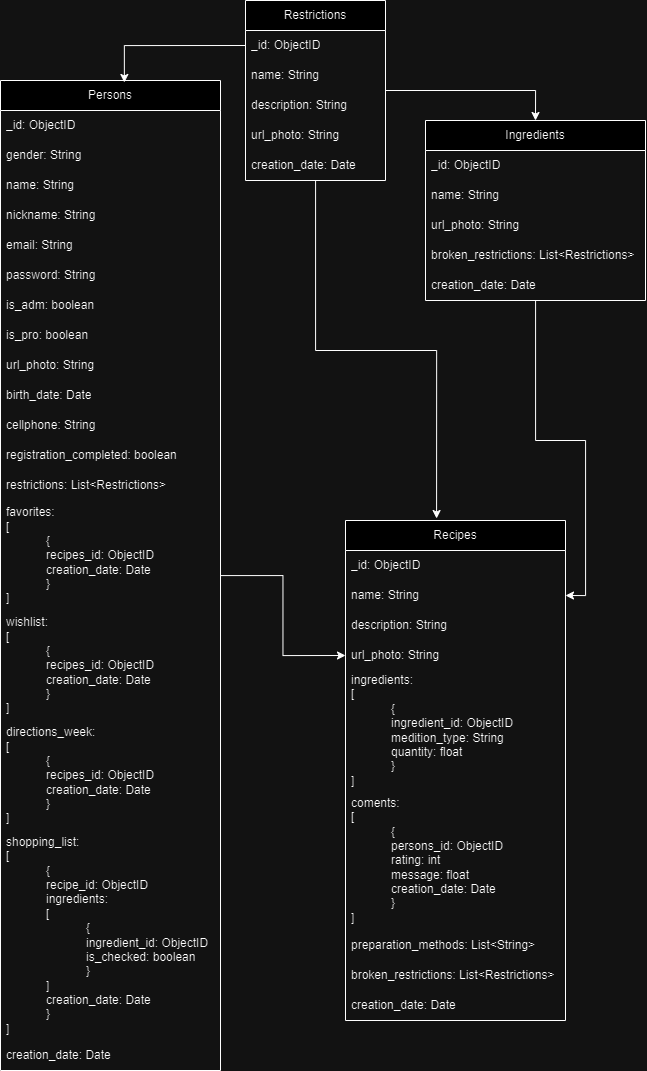

The diagram above was exported from draw.io. Its source (the exported page's mxGraphModel, read from the mxfile embedded in the PNG):
<mxGraphModel dx="1591" dy="646" grid="1" gridSize="10" guides="1" tooltips="1" connect="1" arrows="1" fold="1" page="1" pageScale="1" pageWidth="850" pageHeight="1100" background="none" math="0" shadow="0">
  <root>
    <mxCell id="0" />
    <mxCell id="1" parent="0" />
    <mxCell id="4CZxDNdgb8G8xpYc0Pcr-59" style="edgeStyle=orthogonalEdgeStyle;rounded=0;orthogonalLoop=1;jettySize=auto;html=1;entryX=0;entryY=0.5;entryDx=0;entryDy=0;" parent="1" source="4CZxDNdgb8G8xpYc0Pcr-1" target="4CZxDNdgb8G8xpYc0Pcr-54" edge="1">
      <mxGeometry relative="1" as="geometry" />
    </mxCell>
    <mxCell id="4CZxDNdgb8G8xpYc0Pcr-1" value="Persons" style="swimlane;fontStyle=0;childLayout=stackLayout;horizontal=1;startSize=30;horizontalStack=0;resizeParent=1;resizeParentMax=0;resizeLast=0;collapsible=1;marginBottom=0;whiteSpace=wrap;html=1;" parent="1" vertex="1">
      <mxGeometry x="205" y="100" width="220" height="990" as="geometry">
        <mxRectangle x="80" y="70" width="80" height="30" as="alternateBounds" />
      </mxGeometry>
    </mxCell>
    <mxCell id="4CZxDNdgb8G8xpYc0Pcr-2" value="_id: ObjectID" style="text;strokeColor=none;fillColor=none;align=left;verticalAlign=middle;spacingLeft=4;spacingRight=4;overflow=hidden;points=[[0,0.5],[1,0.5]];portConstraint=eastwest;rotatable=0;whiteSpace=wrap;html=1;" parent="4CZxDNdgb8G8xpYc0Pcr-1" vertex="1">
      <mxGeometry y="30" width="220" height="30" as="geometry" />
    </mxCell>
    <mxCell id="4CZxDNdgb8G8xpYc0Pcr-16" value="gender: String" style="text;strokeColor=none;fillColor=none;align=left;verticalAlign=middle;spacingLeft=4;spacingRight=4;overflow=hidden;points=[[0,0.5],[1,0.5]];portConstraint=eastwest;rotatable=0;whiteSpace=wrap;html=1;" parent="4CZxDNdgb8G8xpYc0Pcr-1" vertex="1">
      <mxGeometry y="60" width="220" height="30" as="geometry" />
    </mxCell>
    <mxCell id="4CZxDNdgb8G8xpYc0Pcr-3" value="name: String" style="text;strokeColor=none;fillColor=none;align=left;verticalAlign=middle;spacingLeft=4;spacingRight=4;overflow=hidden;points=[[0,0.5],[1,0.5]];portConstraint=eastwest;rotatable=0;whiteSpace=wrap;html=1;" parent="4CZxDNdgb8G8xpYc0Pcr-1" vertex="1">
      <mxGeometry y="90" width="220" height="30" as="geometry" />
    </mxCell>
    <mxCell id="4CZxDNdgb8G8xpYc0Pcr-4" value="nickname: String" style="text;strokeColor=none;fillColor=none;align=left;verticalAlign=middle;spacingLeft=4;spacingRight=4;overflow=hidden;points=[[0,0.5],[1,0.5]];portConstraint=eastwest;rotatable=0;whiteSpace=wrap;html=1;" parent="4CZxDNdgb8G8xpYc0Pcr-1" vertex="1">
      <mxGeometry y="120" width="220" height="30" as="geometry" />
    </mxCell>
    <mxCell id="4CZxDNdgb8G8xpYc0Pcr-5" value="email: String" style="text;strokeColor=none;fillColor=none;align=left;verticalAlign=middle;spacingLeft=4;spacingRight=4;overflow=hidden;points=[[0,0.5],[1,0.5]];portConstraint=eastwest;rotatable=0;whiteSpace=wrap;html=1;" parent="4CZxDNdgb8G8xpYc0Pcr-1" vertex="1">
      <mxGeometry y="150" width="220" height="30" as="geometry" />
    </mxCell>
    <mxCell id="4CZxDNdgb8G8xpYc0Pcr-6" value="password: String" style="text;strokeColor=none;fillColor=none;align=left;verticalAlign=middle;spacingLeft=4;spacingRight=4;overflow=hidden;points=[[0,0.5],[1,0.5]];portConstraint=eastwest;rotatable=0;whiteSpace=wrap;html=1;" parent="4CZxDNdgb8G8xpYc0Pcr-1" vertex="1">
      <mxGeometry y="180" width="220" height="30" as="geometry" />
    </mxCell>
    <mxCell id="4CZxDNdgb8G8xpYc0Pcr-7" value="is_adm: boolean" style="text;strokeColor=none;fillColor=none;align=left;verticalAlign=middle;spacingLeft=4;spacingRight=4;overflow=hidden;points=[[0,0.5],[1,0.5]];portConstraint=eastwest;rotatable=0;whiteSpace=wrap;html=1;" parent="4CZxDNdgb8G8xpYc0Pcr-1" vertex="1">
      <mxGeometry y="210" width="220" height="30" as="geometry" />
    </mxCell>
    <mxCell id="6EBhKqHWjbUqO7tXi0Nn-1" value="is_pro: boolean" style="text;strokeColor=none;fillColor=none;align=left;verticalAlign=middle;spacingLeft=4;spacingRight=4;overflow=hidden;points=[[0,0.5],[1,0.5]];portConstraint=eastwest;rotatable=0;whiteSpace=wrap;html=1;" parent="4CZxDNdgb8G8xpYc0Pcr-1" vertex="1">
      <mxGeometry y="240" width="220" height="30" as="geometry" />
    </mxCell>
    <mxCell id="4CZxDNdgb8G8xpYc0Pcr-18" value="url_photo: String" style="text;strokeColor=none;fillColor=none;align=left;verticalAlign=middle;spacingLeft=4;spacingRight=4;overflow=hidden;points=[[0,0.5],[1,0.5]];portConstraint=eastwest;rotatable=0;whiteSpace=wrap;html=1;" parent="4CZxDNdgb8G8xpYc0Pcr-1" vertex="1">
      <mxGeometry y="270" width="220" height="30" as="geometry" />
    </mxCell>
    <mxCell id="4CZxDNdgb8G8xpYc0Pcr-9" value="birth_date: Date" style="text;strokeColor=none;fillColor=none;align=left;verticalAlign=middle;spacingLeft=4;spacingRight=4;overflow=hidden;points=[[0,0.5],[1,0.5]];portConstraint=eastwest;rotatable=0;whiteSpace=wrap;html=1;" parent="4CZxDNdgb8G8xpYc0Pcr-1" vertex="1">
      <mxGeometry y="300" width="220" height="30" as="geometry" />
    </mxCell>
    <mxCell id="4CZxDNdgb8G8xpYc0Pcr-10" value="cellphone: String" style="text;strokeColor=none;fillColor=none;align=left;verticalAlign=middle;spacingLeft=4;spacingRight=4;overflow=hidden;points=[[0,0.5],[1,0.5]];portConstraint=eastwest;rotatable=0;whiteSpace=wrap;html=1;" parent="4CZxDNdgb8G8xpYc0Pcr-1" vertex="1">
      <mxGeometry y="330" width="220" height="30" as="geometry" />
    </mxCell>
    <mxCell id="URaY62cPu1irqAGTv9UR-3" value="registration_completed: boolean" style="text;strokeColor=none;fillColor=none;align=left;verticalAlign=middle;spacingLeft=4;spacingRight=4;overflow=hidden;points=[[0,0.5],[1,0.5]];portConstraint=eastwest;rotatable=0;whiteSpace=wrap;html=1;" parent="4CZxDNdgb8G8xpYc0Pcr-1" vertex="1">
      <mxGeometry y="360" width="220" height="30" as="geometry" />
    </mxCell>
    <mxCell id="4CZxDNdgb8G8xpYc0Pcr-17" value="restrictions: List&amp;lt;Restrictions&amp;gt;" style="text;strokeColor=none;fillColor=none;align=left;verticalAlign=middle;spacingLeft=4;spacingRight=4;overflow=hidden;points=[[0,0.5],[1,0.5]];portConstraint=eastwest;rotatable=0;whiteSpace=wrap;html=1;" parent="4CZxDNdgb8G8xpYc0Pcr-1" vertex="1">
      <mxGeometry y="390" width="220" height="30" as="geometry" />
    </mxCell>
    <mxCell id="URaY62cPu1irqAGTv9UR-5" value="favorites: &lt;br&gt;[&lt;br&gt;&lt;blockquote style=&quot;margin: 0 0 0 40px; border: none; padding: 0px;&quot;&gt;{&lt;br&gt;recipes_id:&amp;nbsp;&lt;span style=&quot;background-color: initial;&quot;&gt;ObjectID&lt;/span&gt;&lt;/blockquote&gt;&lt;blockquote style=&quot;margin: 0 0 0 40px; border: none; padding: 0px;&quot;&gt;creation_date: Date&lt;/blockquote&gt;&lt;blockquote style=&quot;margin: 0 0 0 40px; border: none; padding: 0px;&quot;&gt;&lt;div&gt;&lt;div&gt;}&lt;/div&gt;&lt;/div&gt;&lt;/blockquote&gt;&lt;div&gt;&lt;div&gt;]&lt;/div&gt;&lt;/div&gt;" style="text;strokeColor=none;fillColor=none;align=left;verticalAlign=middle;spacingLeft=4;spacingRight=4;overflow=hidden;points=[[0,0.5],[1,0.5]];portConstraint=eastwest;rotatable=0;whiteSpace=wrap;html=1;" parent="4CZxDNdgb8G8xpYc0Pcr-1" vertex="1">
      <mxGeometry y="420" width="220" height="110" as="geometry" />
    </mxCell>
    <mxCell id="URaY62cPu1irqAGTv9UR-6" value="wishlist&lt;span style=&quot;background-color: initial;&quot;&gt;:&lt;/span&gt;&lt;div&gt;[&lt;br&gt;&lt;blockquote style=&quot;margin: 0 0 0 40px; border: none; padding: 0px;&quot;&gt;{&lt;br&gt;recipes_id:&amp;nbsp;&lt;span style=&quot;background-color: initial;&quot;&gt;ObjectID&lt;/span&gt;&lt;/blockquote&gt;&lt;blockquote style=&quot;margin: 0 0 0 40px; border: none; padding: 0px;&quot;&gt;creation_date: Date&lt;/blockquote&gt;&lt;blockquote style=&quot;margin: 0 0 0 40px; border: none; padding: 0px;&quot;&gt;&lt;div&gt;&lt;div&gt;}&lt;/div&gt;&lt;/div&gt;&lt;/blockquote&gt;&lt;div&gt;&lt;div&gt;]&lt;/div&gt;&lt;/div&gt;&lt;/div&gt;" style="text;strokeColor=none;fillColor=none;align=left;verticalAlign=middle;spacingLeft=4;spacingRight=4;overflow=hidden;points=[[0,0.5],[1,0.5]];portConstraint=eastwest;rotatable=0;whiteSpace=wrap;html=1;" parent="4CZxDNdgb8G8xpYc0Pcr-1" vertex="1">
      <mxGeometry y="530" width="220" height="110" as="geometry" />
    </mxCell>
    <mxCell id="URaY62cPu1irqAGTv9UR-7" value="directions_week: &lt;br&gt;[&lt;br&gt;&lt;blockquote style=&quot;margin: 0 0 0 40px; border: none; padding: 0px;&quot;&gt;{&lt;br&gt;recipes_id:&amp;nbsp;&lt;span style=&quot;background-color: initial;&quot;&gt;ObjectID&lt;/span&gt;&lt;/blockquote&gt;&lt;blockquote style=&quot;margin: 0 0 0 40px; border: none; padding: 0px;&quot;&gt;creation_date: Date&lt;/blockquote&gt;&lt;blockquote style=&quot;margin: 0 0 0 40px; border: none; padding: 0px;&quot;&gt;&lt;div&gt;&lt;div&gt;}&lt;/div&gt;&lt;/div&gt;&lt;/blockquote&gt;&lt;div&gt;&lt;div&gt;]&lt;/div&gt;&lt;/div&gt;" style="text;strokeColor=none;fillColor=none;align=left;verticalAlign=middle;spacingLeft=4;spacingRight=4;overflow=hidden;points=[[0,0.5],[1,0.5]];portConstraint=eastwest;rotatable=0;whiteSpace=wrap;html=1;" parent="4CZxDNdgb8G8xpYc0Pcr-1" vertex="1">
      <mxGeometry y="640" width="220" height="110" as="geometry" />
    </mxCell>
    <mxCell id="hU7Jl7_TLjAmpcX8v-a9-1" value="shopping_list&lt;span style=&quot;background-color: initial;&quot;&gt;:&lt;/span&gt;&lt;div&gt;[&lt;br&gt;&lt;blockquote style=&quot;margin: 0 0 0 40px; border: none; padding: 0px;&quot;&gt;{&lt;br&gt;recipe_id:&amp;nbsp;&lt;span style=&quot;background-color: initial;&quot;&gt;ObjectID&lt;br&gt;&lt;/span&gt;ingredients:&lt;br&gt;[&lt;br&gt;&lt;blockquote style=&quot;margin: 0px 0px 0px 40px; border: none; padding: 0px;&quot;&gt;{&lt;br&gt;ingredient_id:&amp;nbsp;&lt;span style=&quot;background-color: initial;&quot;&gt;ObjectID&lt;/span&gt;&lt;/blockquote&gt;&lt;blockquote style=&quot;margin: 0px 0px 0px 40px; border: none; padding: 0px;&quot;&gt;&lt;span style=&quot;background-color: initial;&quot;&gt;is_checked: boolean&lt;/span&gt;&lt;/blockquote&gt;&lt;blockquote style=&quot;margin: 0px 0px 0px 40px; border: none; padding: 0px;&quot;&gt;}&lt;/blockquote&gt;&lt;div&gt;]&lt;/div&gt;&lt;/blockquote&gt;&lt;blockquote style=&quot;margin: 0 0 0 40px; border: none; padding: 0px;&quot;&gt;creation_date: Date&lt;/blockquote&gt;&lt;blockquote style=&quot;margin: 0 0 0 40px; border: none; padding: 0px;&quot;&gt;&lt;div&gt;&lt;div&gt;}&lt;/div&gt;&lt;/div&gt;&lt;/blockquote&gt;&lt;div&gt;&lt;div&gt;]&lt;/div&gt;&lt;/div&gt;&lt;/div&gt;" style="text;strokeColor=none;fillColor=none;align=left;verticalAlign=middle;spacingLeft=4;spacingRight=4;overflow=hidden;points=[[0,0.5],[1,0.5]];portConstraint=eastwest;rotatable=0;whiteSpace=wrap;html=1;" parent="4CZxDNdgb8G8xpYc0Pcr-1" vertex="1">
      <mxGeometry y="750" width="220" height="210" as="geometry" />
    </mxCell>
    <mxCell id="4CZxDNdgb8G8xpYc0Pcr-11" value="creation_date: Date" style="text;strokeColor=none;fillColor=none;align=left;verticalAlign=middle;spacingLeft=4;spacingRight=4;overflow=hidden;points=[[0,0.5],[1,0.5]];portConstraint=eastwest;rotatable=0;whiteSpace=wrap;html=1;" parent="4CZxDNdgb8G8xpYc0Pcr-1" vertex="1">
      <mxGeometry y="960" width="220" height="30" as="geometry" />
    </mxCell>
    <mxCell id="4CZxDNdgb8G8xpYc0Pcr-32" style="edgeStyle=orthogonalEdgeStyle;rounded=0;orthogonalLoop=1;jettySize=auto;html=1;entryX=0.563;entryY=0.002;entryDx=0;entryDy=0;exitX=0;exitY=0.5;exitDx=0;exitDy=0;entryPerimeter=0;" parent="1" source="4CZxDNdgb8G8xpYc0Pcr-28" target="4CZxDNdgb8G8xpYc0Pcr-1" edge="1">
      <mxGeometry relative="1" as="geometry" />
    </mxCell>
    <mxCell id="4CZxDNdgb8G8xpYc0Pcr-27" value="Restrictions" style="swimlane;fontStyle=0;childLayout=stackLayout;horizontal=1;startSize=30;horizontalStack=0;resizeParent=1;resizeParentMax=0;resizeLast=0;collapsible=1;marginBottom=0;whiteSpace=wrap;html=1;" parent="1" vertex="1">
      <mxGeometry x="450" y="20" width="140" height="180" as="geometry" />
    </mxCell>
    <mxCell id="4CZxDNdgb8G8xpYc0Pcr-28" value="_id: ObjectID" style="text;strokeColor=none;fillColor=none;align=left;verticalAlign=middle;spacingLeft=4;spacingRight=4;overflow=hidden;points=[[0,0.5],[1,0.5]];portConstraint=eastwest;rotatable=0;whiteSpace=wrap;html=1;" parent="4CZxDNdgb8G8xpYc0Pcr-27" vertex="1">
      <mxGeometry y="30" width="140" height="30" as="geometry" />
    </mxCell>
    <mxCell id="4CZxDNdgb8G8xpYc0Pcr-29" value="name: String" style="text;strokeColor=none;fillColor=none;align=left;verticalAlign=middle;spacingLeft=4;spacingRight=4;overflow=hidden;points=[[0,0.5],[1,0.5]];portConstraint=eastwest;rotatable=0;whiteSpace=wrap;html=1;" parent="4CZxDNdgb8G8xpYc0Pcr-27" vertex="1">
      <mxGeometry y="60" width="140" height="30" as="geometry" />
    </mxCell>
    <mxCell id="4CZxDNdgb8G8xpYc0Pcr-31" value="description: String" style="text;strokeColor=none;fillColor=none;align=left;verticalAlign=middle;spacingLeft=4;spacingRight=4;overflow=hidden;points=[[0,0.5],[1,0.5]];portConstraint=eastwest;rotatable=0;whiteSpace=wrap;html=1;" parent="4CZxDNdgb8G8xpYc0Pcr-27" vertex="1">
      <mxGeometry y="90" width="140" height="30" as="geometry" />
    </mxCell>
    <mxCell id="URaY62cPu1irqAGTv9UR-2" value="url_photo: String" style="text;strokeColor=none;fillColor=none;align=left;verticalAlign=middle;spacingLeft=4;spacingRight=4;overflow=hidden;points=[[0,0.5],[1,0.5]];portConstraint=eastwest;rotatable=0;whiteSpace=wrap;html=1;" parent="4CZxDNdgb8G8xpYc0Pcr-27" vertex="1">
      <mxGeometry y="120" width="140" height="30" as="geometry" />
    </mxCell>
    <mxCell id="4CZxDNdgb8G8xpYc0Pcr-30" value="creation_date: Date" style="text;strokeColor=none;fillColor=none;align=left;verticalAlign=middle;spacingLeft=4;spacingRight=4;overflow=hidden;points=[[0,0.5],[1,0.5]];portConstraint=eastwest;rotatable=0;whiteSpace=wrap;html=1;" parent="4CZxDNdgb8G8xpYc0Pcr-27" vertex="1">
      <mxGeometry y="150" width="140" height="30" as="geometry" />
    </mxCell>
    <mxCell id="4CZxDNdgb8G8xpYc0Pcr-33" value="Ingredients" style="swimlane;fontStyle=0;childLayout=stackLayout;horizontal=1;startSize=30;horizontalStack=0;resizeParent=1;resizeParentMax=0;resizeLast=0;collapsible=1;marginBottom=0;whiteSpace=wrap;html=1;" parent="1" vertex="1">
      <mxGeometry x="630" y="140" width="220" height="180" as="geometry" />
    </mxCell>
    <mxCell id="4CZxDNdgb8G8xpYc0Pcr-34" value="_id: ObjectID" style="text;strokeColor=none;fillColor=none;align=left;verticalAlign=middle;spacingLeft=4;spacingRight=4;overflow=hidden;points=[[0,0.5],[1,0.5]];portConstraint=eastwest;rotatable=0;whiteSpace=wrap;html=1;" parent="4CZxDNdgb8G8xpYc0Pcr-33" vertex="1">
      <mxGeometry y="30" width="220" height="30" as="geometry" />
    </mxCell>
    <mxCell id="4CZxDNdgb8G8xpYc0Pcr-35" value="name: String" style="text;strokeColor=none;fillColor=none;align=left;verticalAlign=middle;spacingLeft=4;spacingRight=4;overflow=hidden;points=[[0,0.5],[1,0.5]];portConstraint=eastwest;rotatable=0;whiteSpace=wrap;html=1;" parent="4CZxDNdgb8G8xpYc0Pcr-33" vertex="1">
      <mxGeometry y="60" width="220" height="30" as="geometry" />
    </mxCell>
    <mxCell id="4CZxDNdgb8G8xpYc0Pcr-38" value="url_photo: String" style="text;strokeColor=none;fillColor=none;align=left;verticalAlign=middle;spacingLeft=4;spacingRight=4;overflow=hidden;points=[[0,0.5],[1,0.5]];portConstraint=eastwest;rotatable=0;whiteSpace=wrap;html=1;" parent="4CZxDNdgb8G8xpYc0Pcr-33" vertex="1">
      <mxGeometry y="90" width="220" height="30" as="geometry" />
    </mxCell>
    <mxCell id="4CZxDNdgb8G8xpYc0Pcr-39" value="broken_restrictions: List&amp;lt;Restrictions&amp;gt;" style="text;strokeColor=none;fillColor=none;align=left;verticalAlign=middle;spacingLeft=4;spacingRight=4;overflow=hidden;points=[[0,0.5],[1,0.5]];portConstraint=eastwest;rotatable=0;whiteSpace=wrap;html=1;" parent="4CZxDNdgb8G8xpYc0Pcr-33" vertex="1">
      <mxGeometry y="120" width="220" height="30" as="geometry" />
    </mxCell>
    <mxCell id="4CZxDNdgb8G8xpYc0Pcr-37" value="creation_date: Date" style="text;strokeColor=none;fillColor=none;align=left;verticalAlign=middle;spacingLeft=4;spacingRight=4;overflow=hidden;points=[[0,0.5],[1,0.5]];portConstraint=eastwest;rotatable=0;whiteSpace=wrap;html=1;" parent="4CZxDNdgb8G8xpYc0Pcr-33" vertex="1">
      <mxGeometry y="150" width="220" height="30" as="geometry" />
    </mxCell>
    <mxCell id="4CZxDNdgb8G8xpYc0Pcr-41" style="edgeStyle=orthogonalEdgeStyle;rounded=0;orthogonalLoop=1;jettySize=auto;html=1;entryX=0.5;entryY=0;entryDx=0;entryDy=0;" parent="1" source="4CZxDNdgb8G8xpYc0Pcr-27" target="4CZxDNdgb8G8xpYc0Pcr-33" edge="1">
      <mxGeometry relative="1" as="geometry" />
    </mxCell>
    <mxCell id="4CZxDNdgb8G8xpYc0Pcr-49" value="Recipes" style="swimlane;fontStyle=0;childLayout=stackLayout;horizontal=1;startSize=30;horizontalStack=0;resizeParent=1;resizeParentMax=0;resizeLast=0;collapsible=1;marginBottom=0;whiteSpace=wrap;html=1;" parent="1" vertex="1">
      <mxGeometry x="550" y="540" width="220" height="500" as="geometry" />
    </mxCell>
    <mxCell id="4CZxDNdgb8G8xpYc0Pcr-50" value="_id: ObjectID" style="text;strokeColor=none;fillColor=none;align=left;verticalAlign=middle;spacingLeft=4;spacingRight=4;overflow=hidden;points=[[0,0.5],[1,0.5]];portConstraint=eastwest;rotatable=0;whiteSpace=wrap;html=1;" parent="4CZxDNdgb8G8xpYc0Pcr-49" vertex="1">
      <mxGeometry y="30" width="220" height="30" as="geometry" />
    </mxCell>
    <mxCell id="4CZxDNdgb8G8xpYc0Pcr-51" value="name: String" style="text;strokeColor=none;fillColor=none;align=left;verticalAlign=middle;spacingLeft=4;spacingRight=4;overflow=hidden;points=[[0,0.5],[1,0.5]];portConstraint=eastwest;rotatable=0;whiteSpace=wrap;html=1;" parent="4CZxDNdgb8G8xpYc0Pcr-49" vertex="1">
      <mxGeometry y="60" width="220" height="30" as="geometry" />
    </mxCell>
    <mxCell id="4CZxDNdgb8G8xpYc0Pcr-53" value="description: String" style="text;strokeColor=none;fillColor=none;align=left;verticalAlign=middle;spacingLeft=4;spacingRight=4;overflow=hidden;points=[[0,0.5],[1,0.5]];portConstraint=eastwest;rotatable=0;whiteSpace=wrap;html=1;" parent="4CZxDNdgb8G8xpYc0Pcr-49" vertex="1">
      <mxGeometry y="90" width="220" height="30" as="geometry" />
    </mxCell>
    <mxCell id="4CZxDNdgb8G8xpYc0Pcr-54" value="url_photo: String" style="text;strokeColor=none;fillColor=none;align=left;verticalAlign=middle;spacingLeft=4;spacingRight=4;overflow=hidden;points=[[0,0.5],[1,0.5]];portConstraint=eastwest;rotatable=0;whiteSpace=wrap;html=1;" parent="4CZxDNdgb8G8xpYc0Pcr-49" vertex="1">
      <mxGeometry y="120" width="220" height="30" as="geometry" />
    </mxCell>
    <mxCell id="4CZxDNdgb8G8xpYc0Pcr-56" value="ingredients: &lt;br&gt;[&lt;br&gt;&lt;blockquote style=&quot;margin: 0 0 0 40px; border: none; padding: 0px;&quot;&gt;{&lt;br&gt;ingredient_id:&amp;nbsp;&lt;span style=&quot;background-color: initial;&quot;&gt;ObjectID&lt;/span&gt;&lt;/blockquote&gt;&lt;blockquote style=&quot;margin: 0 0 0 40px; border: none; padding: 0px;&quot;&gt;medition_type: String&lt;/blockquote&gt;&lt;blockquote style=&quot;margin: 0 0 0 40px; border: none; padding: 0px;&quot;&gt;&lt;span style=&quot;background-color: initial;&quot;&gt;quantity: float&lt;/span&gt;&lt;br&gt;&lt;/blockquote&gt;&lt;blockquote style=&quot;margin: 0 0 0 40px; border: none; padding: 0px;&quot;&gt;&lt;div&gt;&lt;div&gt;}&lt;/div&gt;&lt;/div&gt;&lt;/blockquote&gt;&lt;div&gt;&lt;div&gt;]&lt;/div&gt;&lt;/div&gt;" style="text;strokeColor=none;fillColor=none;align=left;verticalAlign=middle;spacingLeft=4;spacingRight=4;overflow=hidden;points=[[0,0.5],[1,0.5]];portConstraint=eastwest;rotatable=0;whiteSpace=wrap;html=1;" parent="4CZxDNdgb8G8xpYc0Pcr-49" vertex="1">
      <mxGeometry y="150" width="220" height="120" as="geometry" />
    </mxCell>
    <mxCell id="4CZxDNdgb8G8xpYc0Pcr-57" value="coments: &lt;br&gt;[&lt;br&gt;&lt;blockquote style=&quot;margin: 0 0 0 40px; border: none; padding: 0px;&quot;&gt;{&lt;br&gt;persons_id:&amp;nbsp;&lt;span style=&quot;background-color: initial;&quot;&gt;ObjectID&lt;/span&gt;&lt;/blockquote&gt;&lt;blockquote style=&quot;margin: 0 0 0 40px; border: none; padding: 0px;&quot;&gt;rating: int&lt;/blockquote&gt;&lt;blockquote style=&quot;margin: 0 0 0 40px; border: none; padding: 0px;&quot;&gt;&lt;span style=&quot;background-color: initial;&quot;&gt;message: float&lt;/span&gt;&lt;/blockquote&gt;&lt;blockquote style=&quot;margin: 0 0 0 40px; border: none; padding: 0px;&quot;&gt;creation_date: Date&lt;/blockquote&gt;&lt;blockquote style=&quot;margin: 0 0 0 40px; border: none; padding: 0px;&quot;&gt;&lt;div&gt;&lt;div&gt;}&lt;/div&gt;&lt;/div&gt;&lt;/blockquote&gt;&lt;div&gt;&lt;div&gt;]&lt;/div&gt;&lt;/div&gt;" style="text;strokeColor=none;fillColor=none;align=left;verticalAlign=middle;spacingLeft=4;spacingRight=4;overflow=hidden;points=[[0,0.5],[1,0.5]];portConstraint=eastwest;rotatable=0;whiteSpace=wrap;html=1;" parent="4CZxDNdgb8G8xpYc0Pcr-49" vertex="1">
      <mxGeometry y="270" width="220" height="140" as="geometry" />
    </mxCell>
    <mxCell id="4CZxDNdgb8G8xpYc0Pcr-58" value="preparation_methods: List&amp;lt;String&amp;gt;" style="text;strokeColor=none;fillColor=none;align=left;verticalAlign=middle;spacingLeft=4;spacingRight=4;overflow=hidden;points=[[0,0.5],[1,0.5]];portConstraint=eastwest;rotatable=0;whiteSpace=wrap;html=1;" parent="4CZxDNdgb8G8xpYc0Pcr-49" vertex="1">
      <mxGeometry y="410" width="220" height="30" as="geometry" />
    </mxCell>
    <mxCell id="4CZxDNdgb8G8xpYc0Pcr-63" value="broken_restrictions: List&amp;lt;Restrictions&amp;gt;" style="text;strokeColor=none;fillColor=none;align=left;verticalAlign=middle;spacingLeft=4;spacingRight=4;overflow=hidden;points=[[0,0.5],[1,0.5]];portConstraint=eastwest;rotatable=0;whiteSpace=wrap;html=1;" parent="4CZxDNdgb8G8xpYc0Pcr-49" vertex="1">
      <mxGeometry y="440" width="220" height="30" as="geometry" />
    </mxCell>
    <mxCell id="4CZxDNdgb8G8xpYc0Pcr-52" value="creation_date: Date" style="text;strokeColor=none;fillColor=none;align=left;verticalAlign=middle;spacingLeft=4;spacingRight=4;overflow=hidden;points=[[0,0.5],[1,0.5]];portConstraint=eastwest;rotatable=0;whiteSpace=wrap;html=1;" parent="4CZxDNdgb8G8xpYc0Pcr-49" vertex="1">
      <mxGeometry y="470" width="220" height="30" as="geometry" />
    </mxCell>
    <mxCell id="4CZxDNdgb8G8xpYc0Pcr-60" style="edgeStyle=orthogonalEdgeStyle;rounded=0;orthogonalLoop=1;jettySize=auto;html=1;entryX=1;entryY=0.5;entryDx=0;entryDy=0;" parent="1" source="4CZxDNdgb8G8xpYc0Pcr-33" target="4CZxDNdgb8G8xpYc0Pcr-51" edge="1">
      <mxGeometry relative="1" as="geometry" />
    </mxCell>
    <mxCell id="4CZxDNdgb8G8xpYc0Pcr-62" style="edgeStyle=orthogonalEdgeStyle;rounded=0;orthogonalLoop=1;jettySize=auto;html=1;entryX=0.414;entryY=-0.004;entryDx=0;entryDy=0;entryPerimeter=0;" parent="1" source="4CZxDNdgb8G8xpYc0Pcr-27" target="4CZxDNdgb8G8xpYc0Pcr-49" edge="1">
      <mxGeometry relative="1" as="geometry" />
    </mxCell>
  </root>
</mxGraphModel>